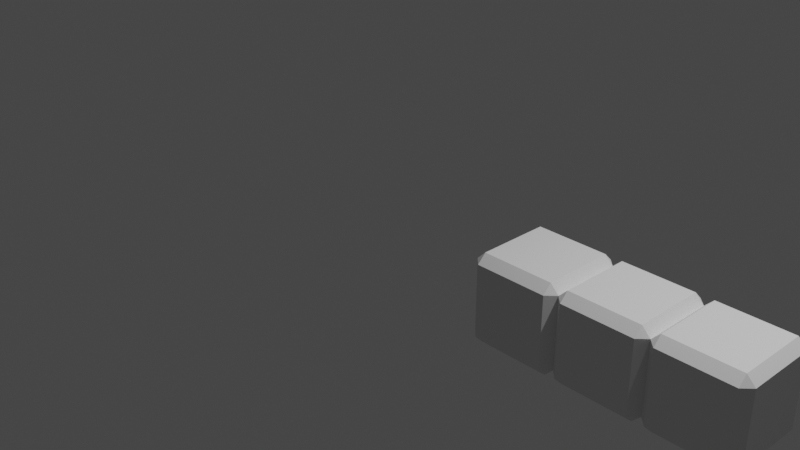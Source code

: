 # Source: TetrominoA.blend  (saved by Blender 2.80.75; exported with 4.5.12 LTS)
import bpy
from mathutils import Matrix  # noqa: F401  (used for matrix-valued properties, if any)

bpy.ops.wm.read_factory_settings(use_empty=True)
scene = bpy.context.scene
scene.name = 'Scene'

# ---- collections
col_collection = bpy.data.collections.new('Collection'); scene.collection.children.link(col_collection)

# ---- materials (node trees are filled in below, after node groups)
mat_material = bpy.data.materials.new('Material')

# ---- material node trees

# ---- world
world_world = bpy.data.worlds.new('World'); scene.world = world_world
world_world.use_nodes = True; world_world.node_tree.nodes.clear()
_N = world_world.node_tree.nodes; _L = world_world.node_tree.links
n0 = _N.new('ShaderNodeOutputWorld'); n0.name = 'World Output'; n0.location = (300, 300)
n1 = _N.new('ShaderNodeBackground'); n1.name = 'Background'; n1.location = (10, 300)
n1.inputs[0].default_value = (0.05088, 0.05088, 0.05088, 1.0)
_L.new(n1.outputs[0], n0.inputs[0])
n0.is_active_output = True
world_world.color = (0.05088, 0.05088, 0.05088)
world_world.use_sun_shadow = False
world_world.sun_shadow_jitter_overblur = 0.0

# ---- cameras
cam_camera = bpy.data.cameras.new('Camera')
cam_camera.clip_end = 100.0
cam_camera.ortho_scale = 7.314

# ---- lights
light_light = bpy.data.lights.new('Light', 'POINT')
light_light.transmission_factor = 0.0
light_light.energy = 1000.0
light_light.shadow_soft_size = 0.1
light_light.shadow_maximum_resolution = 0.006
light_light.use_absolute_resolution = True

# ---- meshes
me_cube = bpy.data.meshes.new('Cube')
me_cube.from_pydata([(0.9032, 1.0, -0.09675), (0.9032, 0.9032, 0.0), (1.0, 0.9032, -0.09675), (0.9032, 0.9032, -1.0), (0.9032, 1.0, -0.9032), (1.0, 0.9032, -0.9032), (1.0, 0.09675, -0.09675), (0.9032, 0.09675, 0.0), (0.9032, 0.0, -0.09675), (1.0, 0.09675, -0.9032), (0.9032, 0.0, -0.9032), (0.9032, 0.09675, -1.0), (0.09675, 1.0, -0.09675), (0.0, 0.9032, -0.09675), (0.09675, 0.9032, 0.0), (0.0, 0.9032, -0.9032), (0.09675, 1.0, -0.9032), (0.09675, 0.9032, -1.0), (0.0, 0.09675, -0.09675), (0.09675, 0.0, -0.09675), (0.09675, 0.09675, 0.0), (0.09675, 0.09675, -1.0), (0.09675, 0.0, -0.9032), (0.0, 0.09675, -0.9032)], [], [(17, 3, 11, 21), (23, 18, 13, 15), (10, 8, 19, 22), (1, 14, 20, 7), (5, 2, 6, 9), (0, 1, 2), (3, 4, 5), (6, 7, 8), (9, 10, 11), (12, 13, 14), (15, 16, 17), (18, 19, 20), (21, 22, 23), (17, 21, 23, 15), (3, 17, 16, 4), (2, 5, 4, 0), (22, 19, 18, 23), (8, 10, 9, 6), (12, 16, 15, 13), (7, 20, 19, 8), (1, 7, 6, 2), (21, 11, 10, 22), (20, 14, 13, 18), (14, 1, 0, 12), (11, 3, 5, 9), (16, 12, 0, 4)])
_uv = me_cube.uv_layers.new(name='UVMap')
_uv.uv.foreach_set('vector', [0.3992, 0.7742, 0.6008, 0.7742, 0.6008, 0.9758, 0.3992, 0.9758, 0.3992, 0.5242, 0.6008, 0.5242, 0.6008, 0.7258, 0.3992, 0.7258, 0.3992, 0.2742, 0.6008, 0.2742, 0.6008, 0.4758, 0.3992, 0.4758, 0.3992, 0.02419, 0.6008, 0.02419, 0.6008, 0.2258, 0.3992, 0.2258, 0.1492, 0.5242, 0.3508, 0.5242, 0.3508, 0.7258, 0.1492, 0.7258, 0.8508, 0.7258, 0.875, 0.7258, 0.8508, 0.75, 0.6008, 0.7742, 0.6008, 0.75, 0.625, 0.7742, 0.3508, 0.7258, 0.375, 0.7258, 0.3508, 0.75, 0.1492, 0.7258, 0.1492, 0.75, 0.125, 0.7258, 0.8508, 0.5242, 0.8508, 0.5, 0.875, 0.5242, 0.3992, 0.7258, 0.3992, 0.75, 0.375, 0.7258, 0.6008, 0.5242, 0.6008, 0.5, 0.625, 0.5242, 0.3992, 0.9758, 0.3992, 1.0, 0.375, 0.9758, 0.3992, 0.7742, 0.3992, 0.9758, 0.375, 0.9758, 0.375, 0.7742, 0.6008, 0.7742, 0.3992, 0.7742, 0.3992, 0.75, 0.6008, 0.75, 0.3508, 0.5242, 0.1492, 0.5242, 0.1492, 0.5, 0.3508, 0.5, 0.3992, 0.4758, 0.6008, 0.4758, 0.6008, 0.5242, 0.3992, 0.5242, 0.6008, 0.2742, 0.3992, 0.2742, 0.3992, 0.25, 0.6008, 0.25, 0.8508, 0.5242, 0.6492, 0.5242, 0.6492, 0.5, 0.8508, 0.5, 0.3992, 0.2258, 0.6008, 0.2258, 0.6008, 0.25, 0.3992, 0.25, 0.3992, 0.02419, 0.3992, 0.2258, 0.375, 0.2258, 0.375, 0.02419, 0.3992, 0.9758, 0.6008, 0.9758, 0.6008, 1.0, 0.3992, 1.0, 0.6008, 0.2258, 0.6008, 0.02419, 0.625, 0.02419, 0.625, 0.2258, 0.6008, 0.02419, 0.3992, 0.02419, 0.3992, 0.0, 0.6008, 0.0, 0.6008, 0.9758, 0.6008, 0.7742, 0.625, 0.7742, 0.625, 0.9758, 0.6492, 0.5242, 0.8508, 0.5242, 0.8508, 0.7258, 0.6492, 0.7258])
me_cube.materials.append(mat_material)
me_cube.use_remesh_preserve_volume = False
me_cube.use_remesh_preserve_attributes = False
me_cube.use_mirror_vertex_groups = False
me_cube.update()
me_cube_001 = bpy.data.meshes.new('Cube.001')
me_cube_001.from_pydata([(0.9032, 1.0, -0.09675), (0.9032, 0.9032, 0.0), (1.0, 0.9032, -0.09675), (0.9032, 0.9032, -1.0), (0.9032, 1.0, -0.9032), (1.0, 0.9032, -0.9032), (1.0, 0.09675, -0.09675), (0.9032, 0.09675, 0.0), (0.9032, 0.0, -0.09675), (1.0, 0.09675, -0.9032), (0.9032, 0.0, -0.9032), (0.9032, 0.09675, -1.0), (0.09675, 1.0, -0.09675), (0.0, 0.9032, -0.09675), (0.09675, 0.9032, 0.0), (0.0, 0.9032, -0.9032), (0.09675, 1.0, -0.9032), (0.09675, 0.9032, -1.0), (0.0, 0.09675, -0.09675), (0.09675, 0.0, -0.09675), (0.09675, 0.09675, 0.0), (0.09675, 0.09675, -1.0), (0.09675, 0.0, -0.9032), (0.0, 0.09675, -0.9032)], [], [(17, 3, 11, 21), (23, 18, 13, 15), (10, 8, 19, 22), (1, 14, 20, 7), (5, 2, 6, 9), (0, 1, 2), (3, 4, 5), (6, 7, 8), (9, 10, 11), (12, 13, 14), (15, 16, 17), (18, 19, 20), (21, 22, 23), (17, 21, 23, 15), (3, 17, 16, 4), (2, 5, 4, 0), (22, 19, 18, 23), (8, 10, 9, 6), (12, 16, 15, 13), (7, 20, 19, 8), (1, 7, 6, 2), (21, 11, 10, 22), (20, 14, 13, 18), (14, 1, 0, 12), (11, 3, 5, 9), (16, 12, 0, 4)])
_uv = me_cube_001.uv_layers.new(name='UVMap')
_uv.uv.foreach_set('vector', [0.3992, 0.7742, 0.6008, 0.7742, 0.6008, 0.9758, 0.3992, 0.9758, 0.3992, 0.5242, 0.6008, 0.5242, 0.6008, 0.7258, 0.3992, 0.7258, 0.3992, 0.2742, 0.6008, 0.2742, 0.6008, 0.4758, 0.3992, 0.4758, 0.3992, 0.02419, 0.6008, 0.02419, 0.6008, 0.2258, 0.3992, 0.2258, 0.1492, 0.5242, 0.3508, 0.5242, 0.3508, 0.7258, 0.1492, 0.7258, 0.8508, 0.7258, 0.875, 0.7258, 0.8508, 0.75, 0.6008, 0.7742, 0.6008, 0.75, 0.625, 0.7742, 0.3508, 0.7258, 0.375, 0.7258, 0.3508, 0.75, 0.1492, 0.7258, 0.1492, 0.75, 0.125, 0.7258, 0.8508, 0.5242, 0.8508, 0.5, 0.875, 0.5242, 0.3992, 0.7258, 0.3992, 0.75, 0.375, 0.7258, 0.6008, 0.5242, 0.6008, 0.5, 0.625, 0.5242, 0.3992, 0.9758, 0.3992, 1.0, 0.375, 0.9758, 0.3992, 0.7742, 0.3992, 0.9758, 0.375, 0.9758, 0.375, 0.7742, 0.6008, 0.7742, 0.3992, 0.7742, 0.3992, 0.75, 0.6008, 0.75, 0.3508, 0.5242, 0.1492, 0.5242, 0.1492, 0.5, 0.3508, 0.5, 0.3992, 0.4758, 0.6008, 0.4758, 0.6008, 0.5242, 0.3992, 0.5242, 0.6008, 0.2742, 0.3992, 0.2742, 0.3992, 0.25, 0.6008, 0.25, 0.8508, 0.5242, 0.6492, 0.5242, 0.6492, 0.5, 0.8508, 0.5, 0.3992, 0.2258, 0.6008, 0.2258, 0.6008, 0.25, 0.3992, 0.25, 0.3992, 0.02419, 0.3992, 0.2258, 0.375, 0.2258, 0.375, 0.02419, 0.3992, 0.9758, 0.6008, 0.9758, 0.6008, 1.0, 0.3992, 1.0, 0.6008, 0.2258, 0.6008, 0.02419, 0.625, 0.02419, 0.625, 0.2258, 0.6008, 0.02419, 0.3992, 0.02419, 0.3992, 0.0, 0.6008, 0.0, 0.6008, 0.9758, 0.6008, 0.7742, 0.625, 0.7742, 0.625, 0.9758, 0.6492, 0.5242, 0.8508, 0.5242, 0.8508, 0.7258, 0.6492, 0.7258])
me_cube_001.materials.append(mat_material)
me_cube_001.use_remesh_preserve_volume = False
me_cube_001.use_remesh_preserve_attributes = False
me_cube_001.use_mirror_vertex_groups = False
me_cube_001.update()
me_cube_002 = bpy.data.meshes.new('Cube.002')
me_cube_002.from_pydata([(0.9032, 1.0, -0.09675), (0.9032, 0.9032, 0.0), (1.0, 0.9032, -0.09675), (0.9032, 0.9032, -1.0), (0.9032, 1.0, -0.9032), (1.0, 0.9032, -0.9032), (1.0, 0.09675, -0.09675), (0.9032, 0.09675, 0.0), (0.9032, 0.0, -0.09675), (1.0, 0.09675, -0.9032), (0.9032, 0.0, -0.9032), (0.9032, 0.09675, -1.0), (0.09675, 1.0, -0.09675), (0.0, 0.9032, -0.09675), (0.09675, 0.9032, 0.0), (0.0, 0.9032, -0.9032), (0.09675, 1.0, -0.9032), (0.09675, 0.9032, -1.0), (0.0, 0.09675, -0.09675), (0.09675, 0.0, -0.09675), (0.09675, 0.09675, 0.0), (0.09675, 0.09675, -1.0), (0.09675, 0.0, -0.9032), (0.0, 0.09675, -0.9032)], [], [(17, 3, 11, 21), (23, 18, 13, 15), (10, 8, 19, 22), (1, 14, 20, 7), (5, 2, 6, 9), (0, 1, 2), (3, 4, 5), (6, 7, 8), (9, 10, 11), (12, 13, 14), (15, 16, 17), (18, 19, 20), (21, 22, 23), (17, 21, 23, 15), (3, 17, 16, 4), (2, 5, 4, 0), (22, 19, 18, 23), (8, 10, 9, 6), (12, 16, 15, 13), (7, 20, 19, 8), (1, 7, 6, 2), (21, 11, 10, 22), (20, 14, 13, 18), (14, 1, 0, 12), (11, 3, 5, 9), (16, 12, 0, 4)])
_uv = me_cube_002.uv_layers.new(name='UVMap')
_uv.uv.foreach_set('vector', [0.3992, 0.7742, 0.6008, 0.7742, 0.6008, 0.9758, 0.3992, 0.9758, 0.3992, 0.5242, 0.6008, 0.5242, 0.6008, 0.7258, 0.3992, 0.7258, 0.3992, 0.2742, 0.6008, 0.2742, 0.6008, 0.4758, 0.3992, 0.4758, 0.3992, 0.02419, 0.6008, 0.02419, 0.6008, 0.2258, 0.3992, 0.2258, 0.1492, 0.5242, 0.3508, 0.5242, 0.3508, 0.7258, 0.1492, 0.7258, 0.8508, 0.7258, 0.875, 0.7258, 0.8508, 0.75, 0.6008, 0.7742, 0.6008, 0.75, 0.625, 0.7742, 0.3508, 0.7258, 0.375, 0.7258, 0.3508, 0.75, 0.1492, 0.7258, 0.1492, 0.75, 0.125, 0.7258, 0.8508, 0.5242, 0.8508, 0.5, 0.875, 0.5242, 0.3992, 0.7258, 0.3992, 0.75, 0.375, 0.7258, 0.6008, 0.5242, 0.6008, 0.5, 0.625, 0.5242, 0.3992, 0.9758, 0.3992, 1.0, 0.375, 0.9758, 0.3992, 0.7742, 0.3992, 0.9758, 0.375, 0.9758, 0.375, 0.7742, 0.6008, 0.7742, 0.3992, 0.7742, 0.3992, 0.75, 0.6008, 0.75, 0.3508, 0.5242, 0.1492, 0.5242, 0.1492, 0.5, 0.3508, 0.5, 0.3992, 0.4758, 0.6008, 0.4758, 0.6008, 0.5242, 0.3992, 0.5242, 0.6008, 0.2742, 0.3992, 0.2742, 0.3992, 0.25, 0.6008, 0.25, 0.8508, 0.5242, 0.6492, 0.5242, 0.6492, 0.5, 0.8508, 0.5, 0.3992, 0.2258, 0.6008, 0.2258, 0.6008, 0.25, 0.3992, 0.25, 0.3992, 0.02419, 0.3992, 0.2258, 0.375, 0.2258, 0.375, 0.02419, 0.3992, 0.9758, 0.6008, 0.9758, 0.6008, 1.0, 0.3992, 1.0, 0.6008, 0.2258, 0.6008, 0.02419, 0.625, 0.02419, 0.625, 0.2258, 0.6008, 0.02419, 0.3992, 0.02419, 0.3992, 0.0, 0.6008, 0.0, 0.6008, 0.9758, 0.6008, 0.7742, 0.625, 0.7742, 0.625, 0.9758, 0.6492, 0.5242, 0.8508, 0.5242, 0.8508, 0.7258, 0.6492, 0.7258])
me_cube_002.materials.append(mat_material)
me_cube_002.use_remesh_preserve_volume = False
me_cube_002.use_remesh_preserve_attributes = False
me_cube_002.use_mirror_vertex_groups = False
me_cube_002.update()

# ---- objects
ob_light = bpy.data.objects.new('Light', light_light)
ob_camera = bpy.data.objects.new('Camera', cam_camera)
ob_cube = bpy.data.objects.new('Cube', None)
ob_cube_1 = bpy.data.objects.new('Cube', me_cube)
ob_cube_001 = bpy.data.objects.new('Cube.001', me_cube_001)
ob_cube_002 = bpy.data.objects.new('Cube.002', me_cube_002)

# ---- transforms, parenting, visibility, modifiers, constraints
ob_light.location = (4.076, 1.005, 5.904)
ob_light.rotation_euler = (0.6503, 0.05522, 1.866)
ob_light.lock_rotations_4d = False
ob_light.empty_display_type = 'ARROWS'
ob_light.color = (0.0, 0.0, 0.0, 0.0)
ob_light.lineart.crease_threshold = 0.0
ob_camera.location = (7.359, -6.926, 4.958)
ob_camera.rotation_euler = (1.109, 0.0, 0.8149)
ob_camera.lock_rotations_4d = False
ob_camera.empty_display_type = 'ARROWS'
ob_camera.color = (0.0, 0.0, 0.0, 0.0)
ob_camera.display_type = 'WIRE'
ob_camera.lineart.crease_threshold = 0.0
ob_cube.location = (0.0, 0.0, 0.0)
ob_cube_1.parent = ob_cube
ob_cube_1.location = (1.0, 0.0, 0.0)
ob_cube_1.lock_rotations_4d = False
ob_cube_1.empty_display_type = 'ARROWS'
ob_cube_1.lineart.crease_threshold = 0.0
ob_cube_001.parent = ob_cube
ob_cube_001.location = (2.0, 0.0, 0.0)
ob_cube_001.lock_rotations_4d = False
ob_cube_001.empty_display_type = 'ARROWS'
ob_cube_001.lineart.crease_threshold = 0.0
ob_cube_002.parent = ob_cube
ob_cube_002.location = (3.0, 0.0, 0.0)
ob_cube_002.lock_rotations_4d = False
ob_cube_002.empty_display_type = 'ARROWS'
ob_cube_002.lineart.crease_threshold = 0.0

# ---- collection membership
col_collection.objects.link(ob_light)
col_collection.objects.link(ob_camera)
col_collection.objects.link(ob_cube)
col_collection.objects.link(ob_cube_1)
col_collection.objects.link(ob_cube_001)
col_collection.objects.link(ob_cube_002)

# ---- scene / render settings (as saved in the file)
scene.camera = ob_camera
scene.frame_start = 1; scene.frame_end = 250; scene.frame_set(39)
scene.render.engine = 'BLENDER_EEVEE_NEXT'
scene.cycles.use_denoising = False
scene.cycles.samples = 128
scene.cycles.sampling_pattern = 'TABULATED_SOBOL'
scene.cycles.use_adaptive_sampling = False
scene.cycles.use_light_tree = False
scene.view_settings.view_transform = 'Filmic'
bpy.context.view_layer.update()
